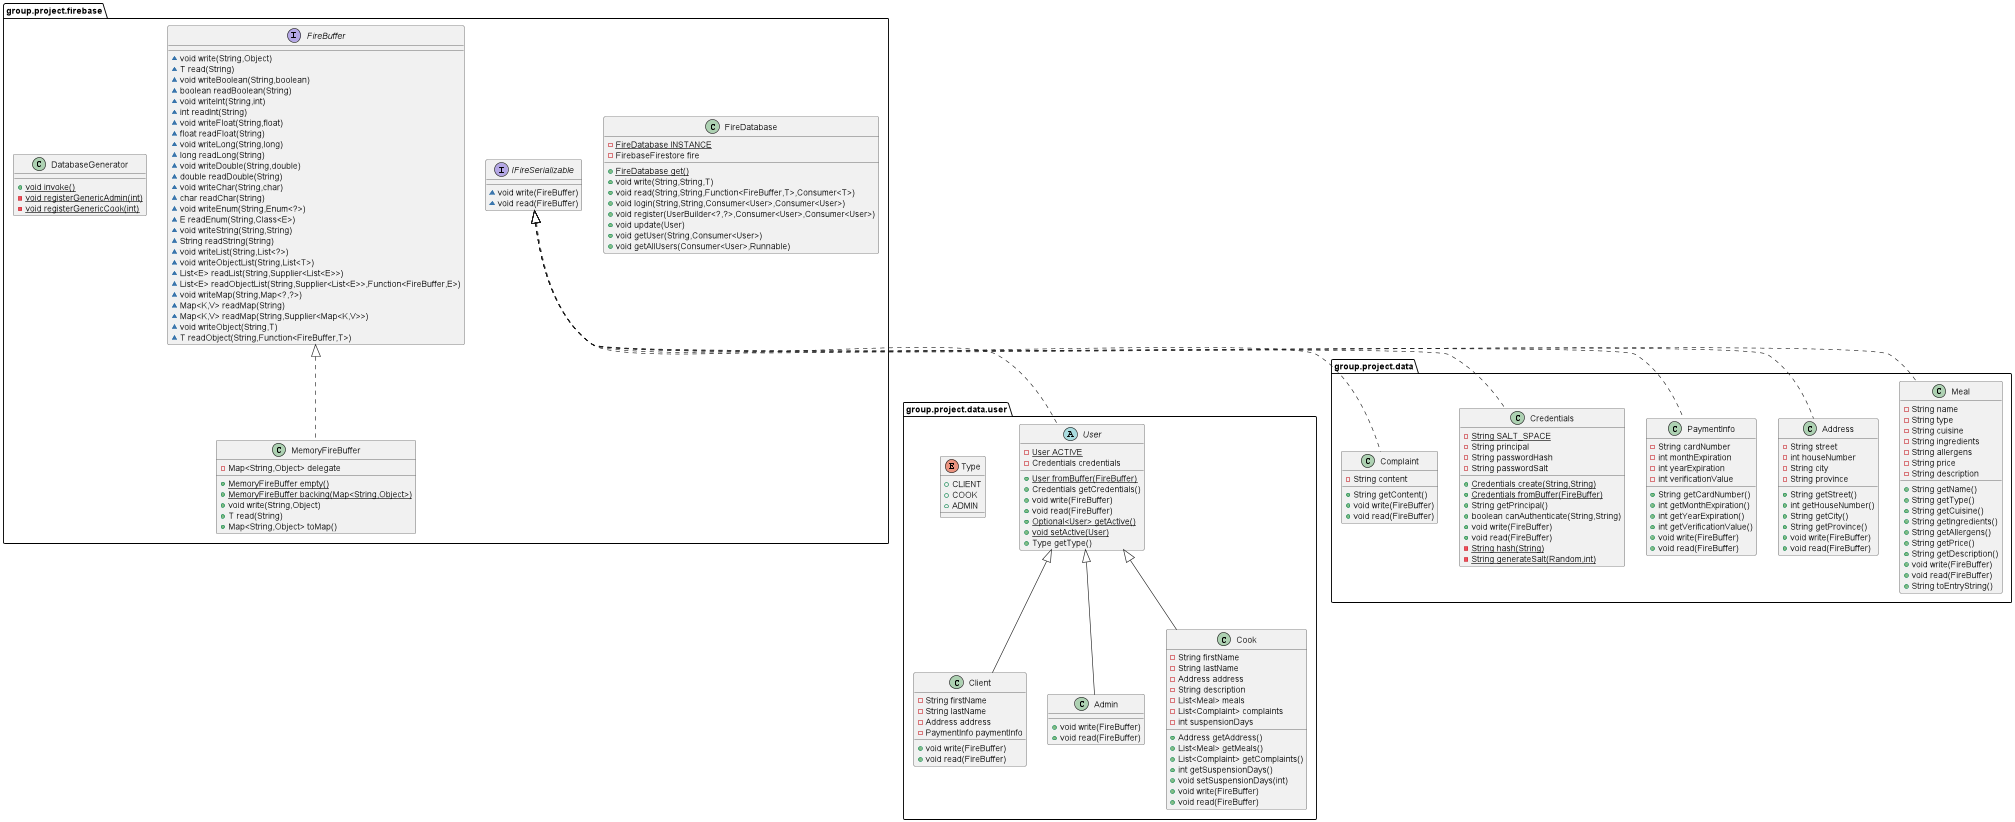

The diagram above was rendered by PlantUML. Its source (embedded in the PNG):
@startuml
class group.project.firebase.FireDatabase {
- {static} FireDatabase INSTANCE
- FirebaseFirestore fire
+ {static} FireDatabase get()
+ void write(String,String,T)
+ void read(String,String,Function<FireBuffer,T>,Consumer<T>)
+ void login(String,String,Consumer<User>,Consumer<User>)
+ void register(UserBuilder<?,?>,Consumer<User>,Consumer<User>)
+ void update(User)
+ void getUser(String,Consumer<User>)
+ void getAllUsers(Consumer<User>,Runnable)
}
class group.project.data.user.Client {
- String firstName
- String lastName
- Address address
- PaymentInfo paymentInfo
+ void write(FireBuffer)
+ void read(FireBuffer)
}
interface group.project.firebase.FireBuffer {
~ void write(String,Object)
~ T read(String)
~ void writeBoolean(String,boolean)
~ boolean readBoolean(String)
~ void writeInt(String,int)
~ int readInt(String)
~ void writeFloat(String,float)
~ float readFloat(String)
~ void writeLong(String,long)
~ long readLong(String)
~ void writeDouble(String,double)
~ double readDouble(String)
~ void writeChar(String,char)
~ char readChar(String)
~ void writeEnum(String,Enum<?>)
~ E readEnum(String,Class<E>)
~ void writeString(String,String)
~ String readString(String)
~ void writeList(String,List<?>)
~ void writeObjectList(String,List<T>)
~ List<E> readList(String,Supplier<List<E>>)
~ List<E> readObjectList(String,Supplier<List<E>>,Function<FireBuffer,E>)
~ void writeMap(String,Map<?,?>)
~ Map<K,V> readMap(String)
~ Map<K,V> readMap(String,Supplier<Map<K,V>>)
~ void writeObject(String,T)
~ T readObject(String,Function<FireBuffer,T>)
}
class group.project.data.Meal {
- String name
- String type
- String cuisine
- String ingredients
- String allergens
- String price
- String description
+ String getName()
+ String getType()
+ String getCuisine()
+ String getIngredients()
+ String getAllergens()
+ String getPrice()
+ String getDescription()
+ void write(FireBuffer)
+ void read(FireBuffer)
+ String toEntryString()
}
class group.project.data.Address {
- String street
- int houseNumber
- String city
- String province
+ String getStreet()
+ int getHouseNumber()
+ String getCity()
+ String getProvince()
+ void write(FireBuffer)
+ void read(FireBuffer)
}
interface group.project.firebase.IFireSerializable {
~ void write(FireBuffer)
~ void read(FireBuffer)
}
class group.project.firebase.MemoryFireBuffer {
- Map<String,Object> delegate
+ {static} MemoryFireBuffer empty()
+ {static} MemoryFireBuffer backing(Map<String,Object>)
+ void write(String,Object)
+ T read(String)
+ Map<String,Object> toMap()
}
class group.project.firebase.DatabaseGenerator {
+ {static} void invoke()
- {static} void registerGenericAdmin(int)
- {static} void registerGenericCook(int)
}
class group.project.data.PaymentInfo {
- String cardNumber
- int monthExpiration
- int yearExpiration
- int verificationValue
+ String getCardNumber()
+ int getMonthExpiration()
+ int getYearExpiration()
+ int getVerificationValue()
+ void write(FireBuffer)
+ void read(FireBuffer)
}
class group.project.data.user.Admin {
+ void write(FireBuffer)
+ void read(FireBuffer)
}
class group.project.data.user.Cook {
- String firstName
- String lastName
- Address address
- String description
- List<Meal> meals
- List<Complaint> complaints
- int suspensionDays
+ Address getAddress()
+ List<Meal> getMeals()
+ List<Complaint> getComplaints()
+ int getSuspensionDays()
+ void setSuspensionDays(int)
+ void write(FireBuffer)
+ void read(FireBuffer)
}
class group.project.data.Credentials {
- {static} String SALT_SPACE
- String principal
- String passwordHash
- String passwordSalt
+ {static} Credentials create(String,String)
+ {static} Credentials fromBuffer(FireBuffer)
+ String getPrincipal()
+ boolean canAuthenticate(String,String)
+ void write(FireBuffer)
+ void read(FireBuffer)
- {static} String hash(String)
- {static} String generateSalt(Random,int)
}
class group.project.data.Complaint {
- String content
+ String getContent()
+ void write(FireBuffer)
+ void read(FireBuffer)
}
abstract class group.project.data.user.User {
- {static} User ACTIVE
- Credentials credentials
+ {static} User fromBuffer(FireBuffer)
+ Credentials getCredentials()
+ void write(FireBuffer)
+ void read(FireBuffer)
+ {static} Optional<User> getActive()
+ {static} void setActive(User)
+ Type getType()
}
enum group.project.data.user.Type {
+  CLIENT
+  COOK
+  ADMIN
}


group.project.data.user.User <|-- group.project.data.user.Client
group.project.firebase.IFireSerializable <|.. group.project.data.Meal
group.project.firebase.IFireSerializable <|.. group.project.data.Address
group.project.firebase.FireBuffer <|.. group.project.firebase.MemoryFireBuffer
group.project.firebase.IFireSerializable <|.. group.project.data.PaymentInfo
group.project.data.user.User <|-- group.project.data.user.Admin
group.project.data.user.User <|-- group.project.data.user.Cook
group.project.firebase.IFireSerializable <|.. group.project.data.Credentials
group.project.firebase.IFireSerializable <|.. group.project.data.Complaint
group.project.firebase.IFireSerializable <|.. group.project.data.user.User
@enduml